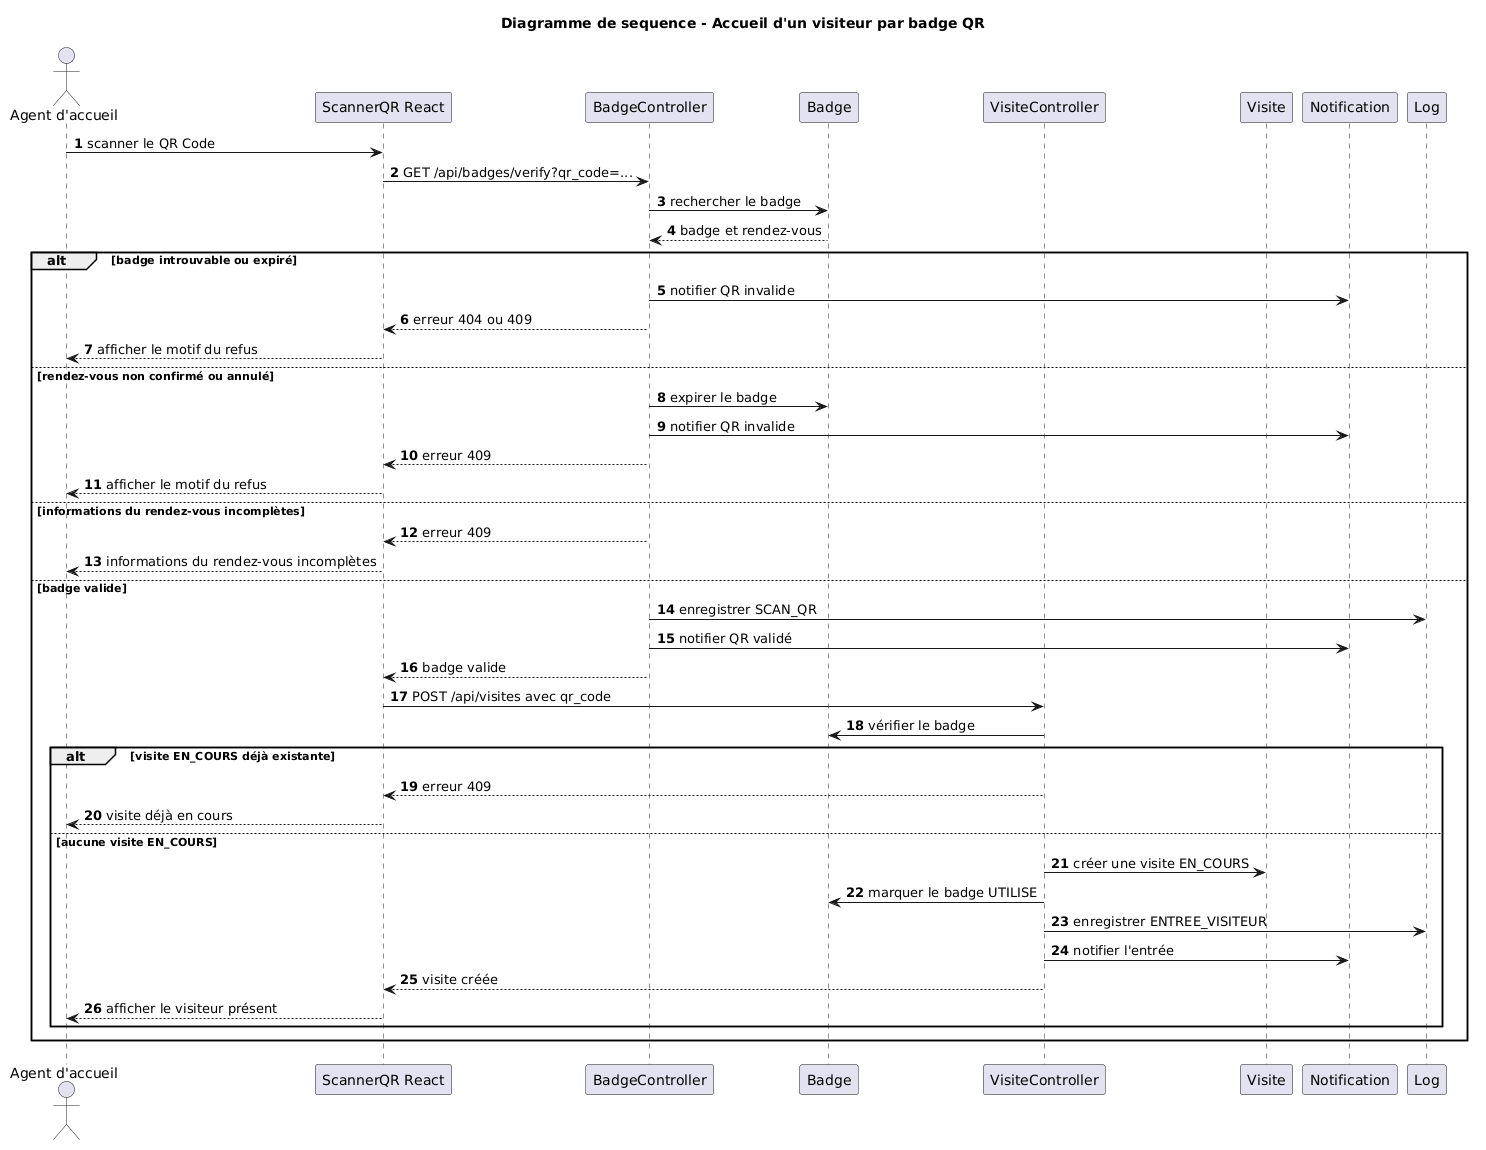

The diagram above was rendered by PlantUML. Its source (embedded in the PNG):
@startuml
title Diagramme de sequence - Accueil d'un visiteur par badge QR
actor "Agent d'accueil" as Agent
participant "ScannerQR React" as Frontend
participant "BadgeController" as BadgeController
participant "Badge" as Badge
participant "VisiteController" as VisiteController
participant "Visite" as Visite
participant "Notification" as Notification
participant "Log" as Log

autonumber
Agent -> Frontend : scanner le QR Code
Frontend -> BadgeController : GET /api/badges/verify?qr_code=...
BadgeController -> Badge : rechercher le badge
Badge --> BadgeController : badge et rendez-vous
alt badge introuvable ou expiré
    BadgeController -> Notification : notifier QR invalide
    BadgeController --> Frontend : erreur 404 ou 409
    Frontend --> Agent : afficher le motif du refus
else rendez-vous non confirmé ou annulé
    BadgeController -> Badge : expirer le badge
    BadgeController -> Notification : notifier QR invalide
    BadgeController --> Frontend : erreur 409
    Frontend --> Agent : afficher le motif du refus
else informations du rendez-vous incomplètes
    BadgeController --> Frontend : erreur 409
    Frontend --> Agent : informations du rendez-vous incomplètes
else badge valide
    BadgeController -> Log : enregistrer SCAN_QR
    BadgeController -> Notification : notifier QR validé
    BadgeController --> Frontend : badge valide
    Frontend -> VisiteController : POST /api/visites avec qr_code
    VisiteController -> Badge : vérifier le badge
    alt visite EN_COURS déjà existante
        VisiteController --> Frontend : erreur 409
        Frontend --> Agent : visite déjà en cours
    else aucune visite EN_COURS
        VisiteController -> Visite : créer une visite EN_COURS
        VisiteController -> Badge : marquer le badge UTILISE
        VisiteController -> Log : enregistrer ENTREE_VISITEUR
        VisiteController -> Notification : notifier l'entrée
        VisiteController --> Frontend : visite créée
        Frontend --> Agent : afficher le visiteur présent
    end
end
@enduml